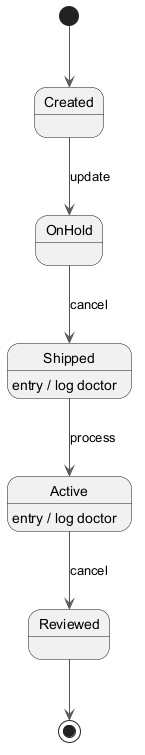

The diagram above was rendered by PlantUML. Its source (embedded in the PNG):
@startuml
skinparam backgroundColor #FFFFFF
skinparam classBackgroundColor #F3E5F5
skinparam classBorderColor #6A1B9A
skinparam ArrowColor #555555
[*] --> Created
Created --> OnHold : update
OnHold --> Shipped : cancel
Shipped --> Active : process
Shipped : entry / log doctor
Active --> Reviewed : cancel
Active : entry / log doctor
Reviewed --> [*]
@enduml